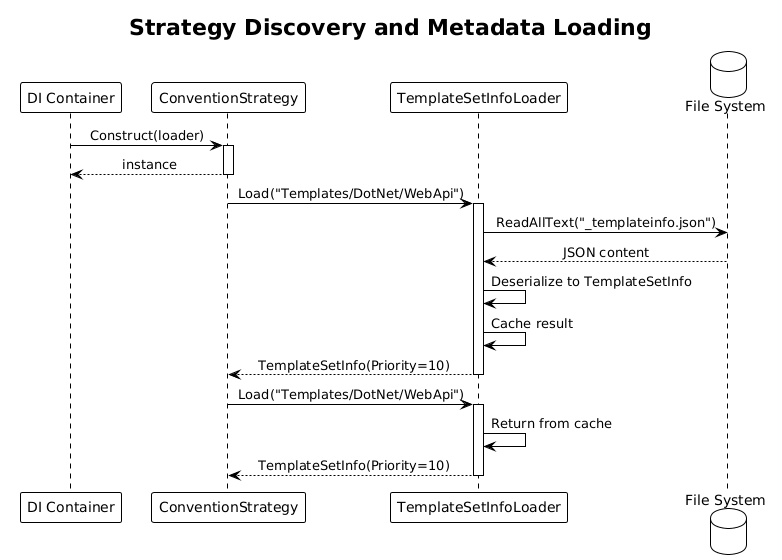

The diagram above was rendered by PlantUML. Its source (embedded in the PNG):
@startuml
!theme plain
skinparam sequenceMessageAlign center

title Strategy Discovery and Metadata Loading

participant "DI Container" as di
participant "ConventionStrategy" as strat
participant "TemplateSetInfoLoader" as loader
database "File System" as fs

di -> strat : Construct(loader)
activate strat
strat --> di : instance
deactivate strat

strat -> loader : Load("Templates/DotNet/WebApi")
activate loader
loader -> fs : ReadAllText("_templateinfo.json")
fs --> loader : JSON content
loader -> loader : Deserialize to TemplateSetInfo
loader -> loader : Cache result
loader --> strat : TemplateSetInfo(Priority=10)
deactivate loader

strat -> loader : Load("Templates/DotNet/WebApi")
activate loader
loader -> loader : Return from cache
loader --> strat : TemplateSetInfo(Priority=10)
deactivate loader
@enduml